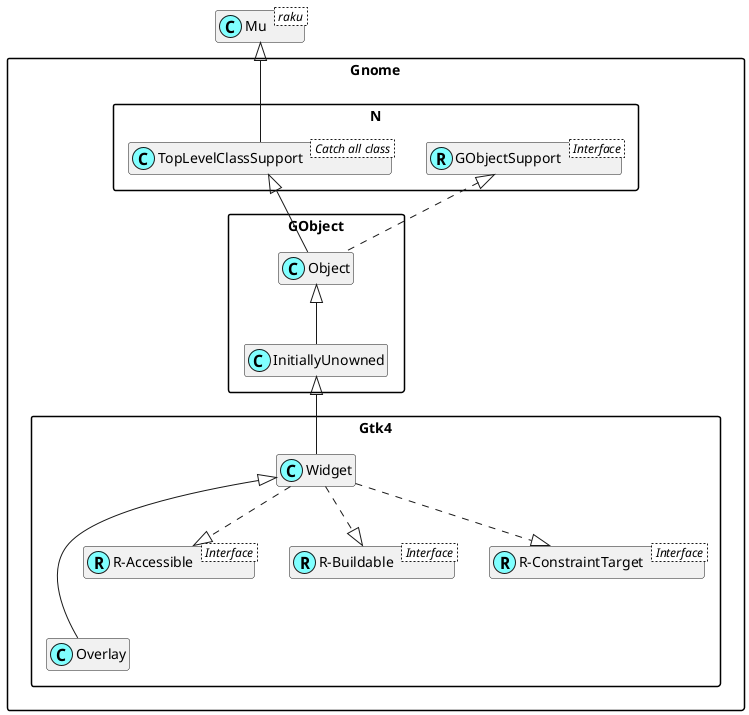

The diagram above was rendered by PlantUML. Its source (embedded in the PNG):
@startuml
'scale 0.8

skinparam packageStyle rectangle
skinparam stereotypeCBackgroundColor #80ffff
set namespaceSeparator ::
hide members

class Mu < raku >

class Gnome::N::TopLevelClassSupport < Catch all class >
Mu <|-- Gnome::N::TopLevelClassSupport

Interface Gnome::N::GObjectSupport < Interface >
class Gnome::N::GObjectSupport <<(R,#80ffff)>>
Gnome::Gtk4::Widget <|--- Gnome::Gtk4::Overlay

Interface Gnome::Gtk4::R-Accessible < Interface >
class "Gnome::Gtk4::R-Accessible" <<(R,#80ffff)>>
Gnome::Gtk4::Widget ..|> "Gnome::Gtk4::R-Accessible"

Interface Gnome::Gtk4::R-Buildable < Interface >
class "Gnome::Gtk4::R-Buildable" <<(R,#80ffff)>>
Gnome::Gtk4::Widget ..|> "Gnome::Gtk4::R-Buildable"

Interface Gnome::Gtk4::R-ConstraintTarget < Interface >
class "Gnome::Gtk4::R-ConstraintTarget" <<(R,#80ffff)>>
Gnome::Gtk4::Widget ..|> "Gnome::Gtk4::R-ConstraintTarget"
Gnome::GObject::InitiallyUnowned <|-- Gnome::Gtk4::Widget
Gnome::GObject::Object <|-- Gnome::GObject::InitiallyUnowned
Gnome::N::TopLevelClassSupport <|-- Gnome::GObject::Object
Gnome::N::GObjectSupport <|. Gnome::GObject::Object

@enduml